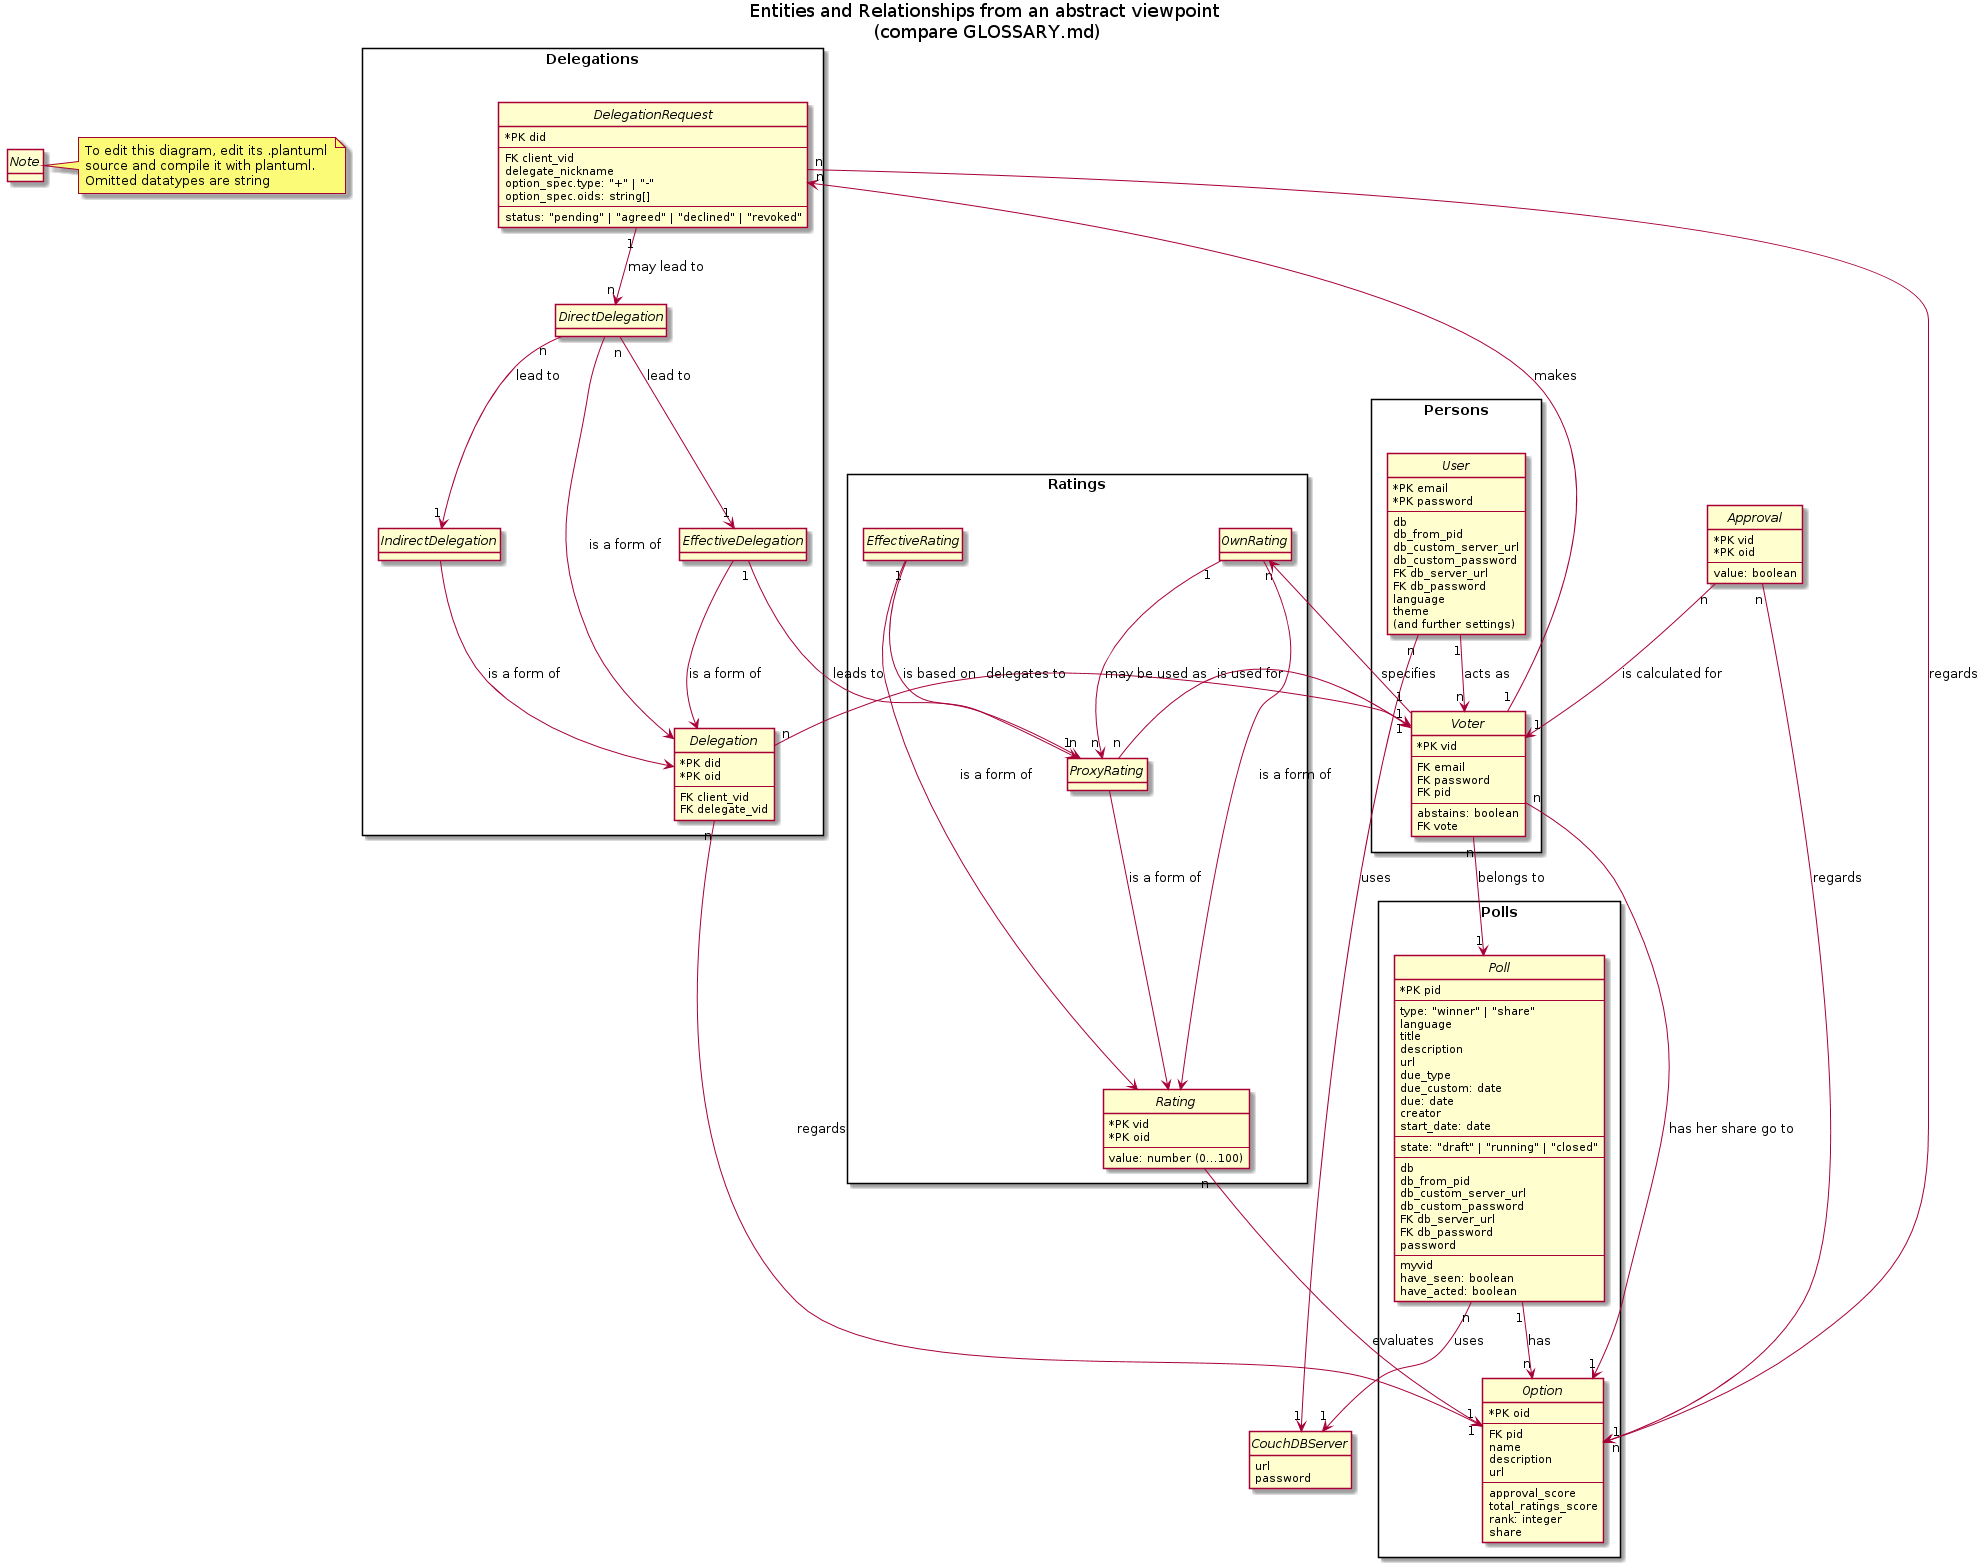

The diagram above was rendered by PlantUML. Its source (embedded in the PNG):
@startuml

hide methods
hide circle
hide stereotype
skinparam classAttributeIconSize 0

title 
    Entities and Relationships from an abstract viewpoint 
    (compare GLOSSARY.md)
end title

abstract class Note {}
note right
    To edit this diagram, edit its .plantuml 
    source and compile it with plantuml.
    Omitted datatypes are string
end note

abstract class CouchDBServer {
    url
    password
}

package Persons <<Rectangle>> {

    abstract class User {
        *PK email
        *PK password
        ---
        db
        db_from_pid
        db_custom_server_url
        db_custom_password
        FK db_server_url
        FK db_password
        language
        theme
        (and further settings)
    }

    User "n" --> "1" CouchDBServer : uses
    User "1" --> "n" Voter : acts as 

    abstract class Voter {
        *PK vid
        ---
        FK email
        FK password
        FK pid
        ---
        abstains: boolean
        FK vote
    }

}

package Polls <<Rectangle>> {

    Voter "n" --> "1" Poll : belongs to

    abstract class Poll {
        *PK pid
        ---
        type: "winner" | "share"
        language
        title
        description
        url
        due_type
        due_custom: date
        due: date 
        creator
        start_date: date
        ---
        state: "draft" | "running" | "closed"
        ---
        db
        db_from_pid
        db_custom_server_url
        db_custom_password
        FK db_server_url
        FK db_password
        password
        ---
        myvid
        have_seen: boolean
        have_acted: boolean
    }

    Poll "n" --> "1" CouchDBServer : uses
    Poll "1" --> "n" Option : has

    abstract class Option {
        *PK oid
        ---
        FK pid
        name
        description
        url
        ---
        approval_score
        total_ratings_score
        rank: integer
        share
    }

}

package Delegations <<Rectangle>> {

    Voter "1" --> "n" DelegationRequest : makes 

    abstract class DelegationRequest {
        *PK did
        ---
        FK client_vid
        delegate_nickname
        option_spec.type: "+" | "-"
        option_spec.oids: string[]
        ---
        status: "pending" | "agreed" | "declined" | "revoked"
    }

    DelegationRequest "n" --> "n" Option : regards
    DelegationRequest "1" --> "n" DirectDelegation : may lead to 

    abstract class Delegation {
        *PK did
        *PK oid
        ---
        FK client_vid
        FK delegate_vid
    }

    Delegation "n" --> "1" Option : regards
    Delegation "n" --> "1" Voter : delegates to

    abstract class DirectDelegation {}
    DirectDelegation --> Delegation : is a form of

    DirectDelegation "n" --> "1" IndirectDelegation : lead to 
    DirectDelegation "n" --> "1" EffectiveDelegation : lead to 

    abstract class IndirectDelegation {}
    IndirectDelegation --> Delegation : is a form of

    abstract class EffectiveDelegation {}
    EffectiveDelegation --> Delegation : is a form of

}

package Ratings <<Rectangle>> {

    abstract class Rating {
        *PK vid
        *PK oid
        ---
        value: number (0...100)
    }

    Rating "n" --> "1" Option : evaluates

    Voter "1" --> "n" OwnRating : specifies 

    abstract class OwnRating {}
    OwnRating --> Rating : is a form of

    EffectiveDelegation "1" --> "1" ProxyRating : leads to

    OwnRating "1" --> "n" ProxyRating : may be used as

    abstract class ProxyRating {}
    ProxyRating --> Rating : is a form of

    ProxyRating "n" --> "1" Voter : is used for 

    abstract class EffectiveRating {}
    EffectiveRating --> Rating : is a form of

    EffectiveRating "1" --> "n" ProxyRating : is based on

}

    abstract class Approval {
        *PK vid
        *PK oid
        ---
        value: boolean
    }

    Approval "n" --> "1" Voter : is calculated for
    Approval "n" --> "1" Option : regards

    Voter "n" --> "1" Option : has her share go to

@enduml